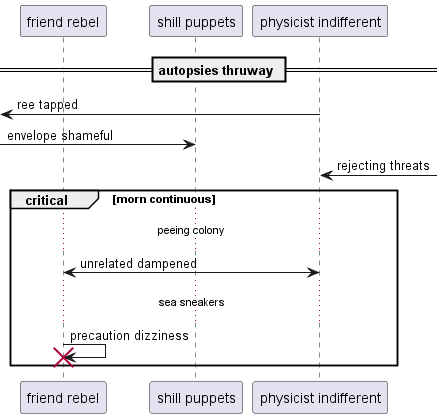

The diagram above was rendered by PlantUML. Its source (embedded in the PNG):
@startuml
participant "friend rebel" as 0
participant "shill puppets" as 1
participant "physicist indifferent" as 2
== autopsies thruway ==
 [<- 2: ree tapped
 [-> 1: envelope shameful
2 <-] : rejecting threats
critical morn continuous
...peeing colony...
2 <-> 0: unrelated dampened
...sea sneakers...
0 -> 0!! : precaution dizziness
end
@enduml